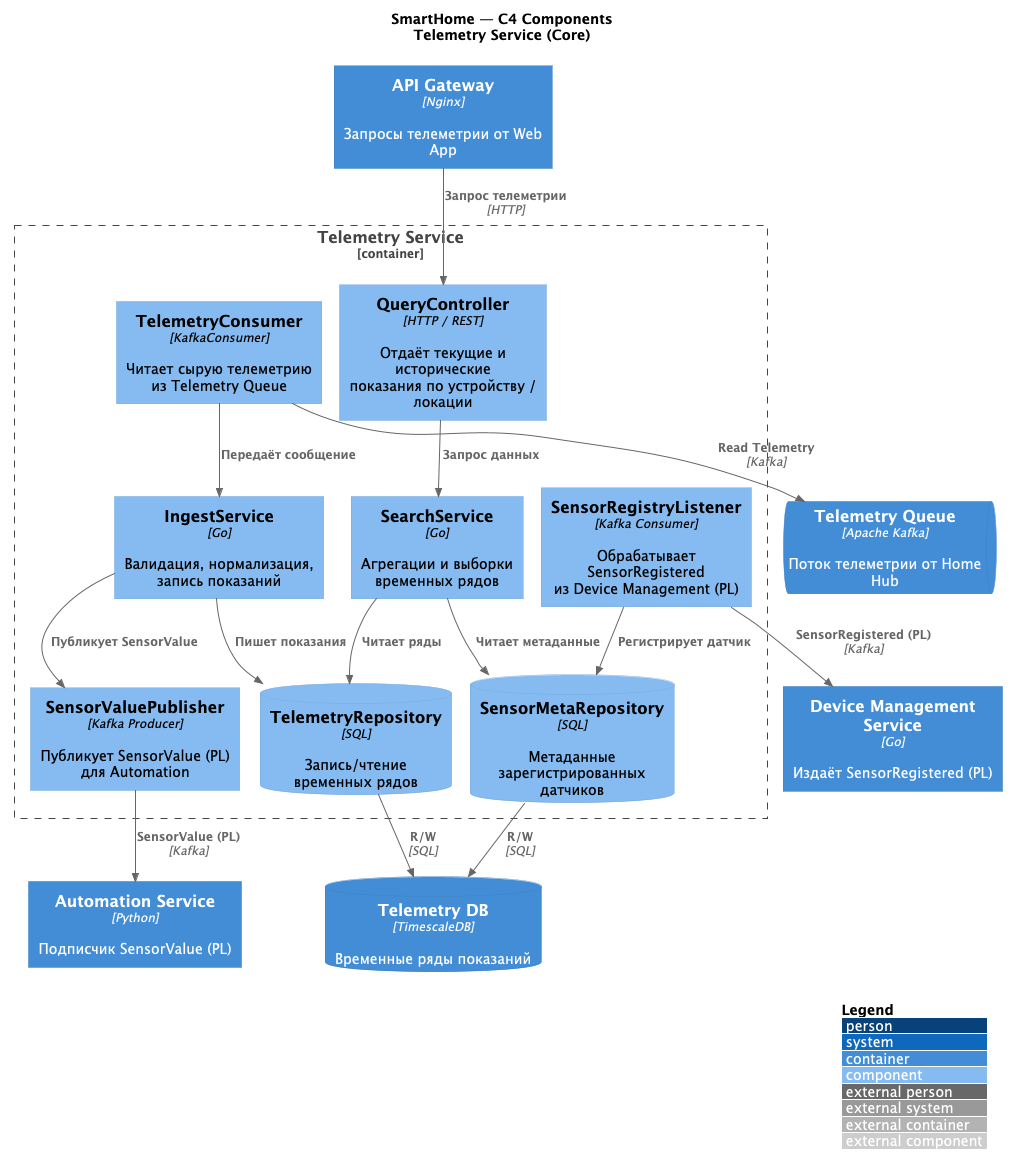

The diagram above was rendered by PlantUML. Its source (embedded in the PNG):
@startuml SmartHome_Telemetry_Components
title SmartHome — C4 Components\nTelemetry Service (Core)

!include https://raw.githubusercontent.com/plantuml-stdlib/C4-PlantUML/master/C4_Component.puml

LAYOUT_WITH_LEGEND()

' =========================================================
' EXTERNAL CONTAINERS / SYSTEMS
' =========================================================
Container(APIGateway, "API Gateway", "Nginx", "Запросы телеметрии от Web App")
Container(Automation, "Automation Service", "Python", "Подписчик SensorValue (PL)")
Container(DeviceMgmt, "Device Management Service", "Go", "Издаёт SensorRegistered (PL)")
ContainerQueue(TelemetryQueue, "Telemetry Queue", "Apache Kafka", "Поток телеметрии от Home Hub")
ContainerDb(TelemetryDb, "Telemetry DB", "TimescaleDB", "Временные ряды показаний")

' =========================================================
' CONTAINER BOUNDARY — Telemetry Service
' =========================================================
Container_Boundary(Telemetry, "Telemetry Service", "Go") {
    Component(QueryApi, "QueryController", "HTTP / REST", "Отдаёт текущие и исторические\nпоказания по устройству / локации")
    Component(SearchService, "SearchService", "Go", "Агрегации и выборки\nвременных рядов")
    Component(TelemetryConsumer, "TelemetryConsumer", "KafkaConsumer", "Читает сырую телеметрию\nиз Telemetry Queue")
    Component(IngestService, "IngestService", "Go", "Валидация, нормализация,\nзапись показаний")
    Component(SensorRegistryListener, "SensorRegistryListener", "Kafka Consumer", "Обрабатывает SensorRegistered\nиз Device Management (PL)")
    Component(SensorValuePublisher, "SensorValuePublisher", "Kafka Producer", "Публикует SensorValue (PL)\nдля Automation")
    ComponentDb(TelemetryRepo, "TelemetryRepository", "SQL", "Запись/чтение\nвременных рядов")
    ComponentDb(SensorMetaRepo, "SensorMetaRepository", "SQL", "Метаданные зарегистрированных\nдатчиков")
}

' =========================================================
' RELATIONS — Callers → API
' =========================================================
Rel(APIGateway, QueryApi, "Запрос телеметрии", "HTTP")

' =========================================================
' RELATIONS — Internal
' =========================================================
Rel(QueryApi, SearchService, "Запрос данных")
Rel(SearchService, TelemetryRepo, "Читает ряды")
Rel(SearchService, SensorMetaRepo, "Читает метаданные")

Rel(TelemetryConsumer, IngestService, "Передаёт сообщение")
Rel(IngestService, TelemetryRepo, "Пишет показания")
Rel(IngestService, SensorValuePublisher, "Публикует SensorValue")

Rel(SensorRegistryListener, SensorMetaRepo, "Регистрирует датчик")

' =========================================================
' RELATIONS — External
' =========================================================
Rel(TelemetryConsumer, TelemetryQueue, "Read Telemetry", "Kafka")
Rel(SensorRegistryListener, DeviceMgmt, "SensorRegistered (PL)", "Kafka")
Rel(SensorValuePublisher, Automation, "SensorValue (PL)", "Kafka")
Rel(TelemetryRepo, TelemetryDb, "R/W", "SQL")
Rel(SensorMetaRepo, TelemetryDb, "R/W", "SQL")

@enduml